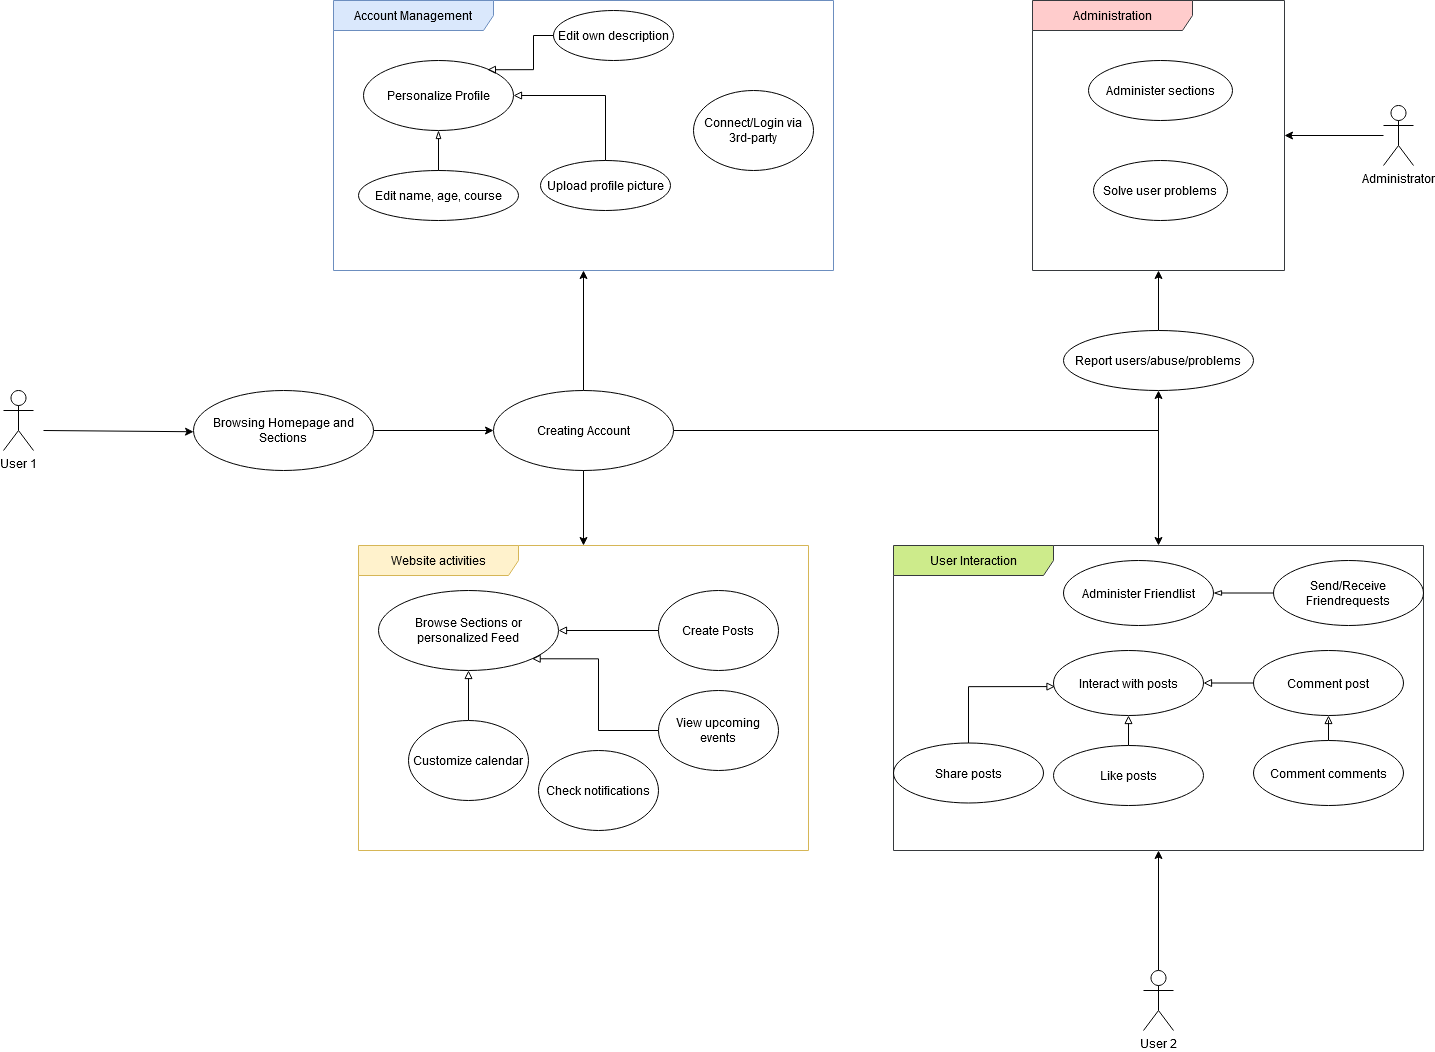

The diagram above was exported from draw.io. Its source (the exported page's mxGraphModel, read from the mxfile embedded in the PNG):
<mxGraphModel dx="2390" dy="1257" grid="1" gridSize="10" guides="1" tooltips="1" connect="1" arrows="1" fold="1" page="1" pageScale="1" pageWidth="827" pageHeight="1169" background="none" math="0" shadow="0">
  <root>
    <mxCell id="0" />
    <mxCell id="1" parent="0" />
    <mxCell id="S4oMsLOUBPp5cabsK6kD-1" value="Account Management" style="shape=umlFrame;whiteSpace=wrap;html=1;pointerEvents=0;recursiveResize=0;container=1;collapsible=0;width=160;fillColor=#dae8fc;strokeColor=#6c8ebf;" parent="1" vertex="1">
      <mxGeometry x="410" y="40" width="500" height="270" as="geometry" />
    </mxCell>
    <mxCell id="S4oMsLOUBPp5cabsK6kD-24" value="Upload profile picture" style="ellipse;whiteSpace=wrap;html=1;" parent="S4oMsLOUBPp5cabsK6kD-1" vertex="1">
      <mxGeometry x="207" y="160" width="130" height="50" as="geometry" />
    </mxCell>
    <mxCell id="S4oMsLOUBPp5cabsK6kD-21" value="Edit own description" style="ellipse;whiteSpace=wrap;html=1;" parent="S4oMsLOUBPp5cabsK6kD-1" vertex="1">
      <mxGeometry x="220" y="10" width="120" height="50" as="geometry" />
    </mxCell>
    <mxCell id="S4oMsLOUBPp5cabsK6kD-27" value="Edit name, age, course" style="ellipse;whiteSpace=wrap;html=1;" parent="S4oMsLOUBPp5cabsK6kD-1" vertex="1">
      <mxGeometry x="25" y="170" width="160" height="50" as="geometry" />
    </mxCell>
    <mxCell id="S4oMsLOUBPp5cabsK6kD-22" value="Personalize Profile" style="ellipse;whiteSpace=wrap;html=1;" parent="S4oMsLOUBPp5cabsK6kD-1" vertex="1">
      <mxGeometry x="30" y="60" width="150" height="70" as="geometry" />
    </mxCell>
    <mxCell id="S4oMsLOUBPp5cabsK6kD-23" style="edgeStyle=orthogonalEdgeStyle;rounded=0;orthogonalLoop=1;jettySize=auto;html=1;exitX=0;exitY=0.5;exitDx=0;exitDy=0;entryX=0.826;entryY=0.132;entryDx=0;entryDy=0;entryPerimeter=0;endArrow=block;endFill=0;" parent="S4oMsLOUBPp5cabsK6kD-1" source="S4oMsLOUBPp5cabsK6kD-21" target="S4oMsLOUBPp5cabsK6kD-22" edge="1">
      <mxGeometry relative="1" as="geometry" />
    </mxCell>
    <mxCell id="S4oMsLOUBPp5cabsK6kD-25" style="edgeStyle=orthogonalEdgeStyle;rounded=0;orthogonalLoop=1;jettySize=auto;html=1;exitX=0.5;exitY=0;exitDx=0;exitDy=0;entryX=1;entryY=0.5;entryDx=0;entryDy=0;endArrow=block;endFill=0;" parent="S4oMsLOUBPp5cabsK6kD-1" source="S4oMsLOUBPp5cabsK6kD-24" target="S4oMsLOUBPp5cabsK6kD-22" edge="1">
      <mxGeometry relative="1" as="geometry" />
    </mxCell>
    <mxCell id="S4oMsLOUBPp5cabsK6kD-29" style="edgeStyle=orthogonalEdgeStyle;rounded=0;orthogonalLoop=1;jettySize=auto;html=1;exitX=0.5;exitY=0;exitDx=0;exitDy=0;entryX=0.5;entryY=1;entryDx=0;entryDy=0;endArrow=blockThin;endFill=0;" parent="S4oMsLOUBPp5cabsK6kD-1" source="S4oMsLOUBPp5cabsK6kD-27" target="S4oMsLOUBPp5cabsK6kD-22" edge="1">
      <mxGeometry relative="1" as="geometry" />
    </mxCell>
    <mxCell id="S4oMsLOUBPp5cabsK6kD-32" value="Connect/Login via 3rd-party" style="ellipse;whiteSpace=wrap;html=1;" parent="S4oMsLOUBPp5cabsK6kD-1" vertex="1">
      <mxGeometry x="360" y="90" width="120" height="80" as="geometry" />
    </mxCell>
    <mxCell id="S4oMsLOUBPp5cabsK6kD-2" value="User Interaction" style="shape=umlFrame;whiteSpace=wrap;html=1;pointerEvents=0;recursiveResize=0;container=1;collapsible=0;width=160;fillColor=#cdeb8b;strokeColor=#36393d;" parent="1" vertex="1">
      <mxGeometry x="970" y="585" width="530" height="305" as="geometry" />
    </mxCell>
    <mxCell id="S4oMsLOUBPp5cabsK6kD-42" value="Administer Friendlist" style="ellipse;whiteSpace=wrap;html=1;" parent="S4oMsLOUBPp5cabsK6kD-2" vertex="1">
      <mxGeometry x="170" y="15" width="150" height="65" as="geometry" />
    </mxCell>
    <mxCell id="S4oMsLOUBPp5cabsK6kD-44" value="" style="edgeStyle=orthogonalEdgeStyle;rounded=0;orthogonalLoop=1;jettySize=auto;html=1;endArrow=blockThin;endFill=0;" parent="S4oMsLOUBPp5cabsK6kD-2" source="S4oMsLOUBPp5cabsK6kD-43" target="S4oMsLOUBPp5cabsK6kD-42" edge="1">
      <mxGeometry relative="1" as="geometry" />
    </mxCell>
    <mxCell id="S4oMsLOUBPp5cabsK6kD-43" value="Send/Receive Friendrequests" style="ellipse;whiteSpace=wrap;html=1;" parent="S4oMsLOUBPp5cabsK6kD-2" vertex="1">
      <mxGeometry x="380" y="15" width="150" height="65" as="geometry" />
    </mxCell>
    <mxCell id="S4oMsLOUBPp5cabsK6kD-47" value="Interact with posts" style="ellipse;whiteSpace=wrap;html=1;" parent="S4oMsLOUBPp5cabsK6kD-2" vertex="1">
      <mxGeometry x="160" y="105" width="150" height="65" as="geometry" />
    </mxCell>
    <mxCell id="S4oMsLOUBPp5cabsK6kD-50" style="edgeStyle=orthogonalEdgeStyle;rounded=0;orthogonalLoop=1;jettySize=auto;html=1;entryX=1;entryY=0.5;entryDx=0;entryDy=0;endArrow=block;endFill=0;" parent="S4oMsLOUBPp5cabsK6kD-2" source="S4oMsLOUBPp5cabsK6kD-49" target="S4oMsLOUBPp5cabsK6kD-47" edge="1">
      <mxGeometry relative="1" as="geometry" />
    </mxCell>
    <mxCell id="S4oMsLOUBPp5cabsK6kD-49" value="Comment post" style="ellipse;whiteSpace=wrap;html=1;" parent="S4oMsLOUBPp5cabsK6kD-2" vertex="1">
      <mxGeometry x="360" y="105" width="150" height="65" as="geometry" />
    </mxCell>
    <mxCell id="S4oMsLOUBPp5cabsK6kD-52" style="edgeStyle=orthogonalEdgeStyle;rounded=0;orthogonalLoop=1;jettySize=auto;html=1;endArrow=block;endFill=0;" parent="S4oMsLOUBPp5cabsK6kD-2" source="S4oMsLOUBPp5cabsK6kD-51" target="S4oMsLOUBPp5cabsK6kD-49" edge="1">
      <mxGeometry relative="1" as="geometry" />
    </mxCell>
    <mxCell id="S4oMsLOUBPp5cabsK6kD-51" value="Comment comments" style="ellipse;whiteSpace=wrap;html=1;" parent="S4oMsLOUBPp5cabsK6kD-2" vertex="1">
      <mxGeometry x="360" y="195" width="150" height="65" as="geometry" />
    </mxCell>
    <mxCell id="S4oMsLOUBPp5cabsK6kD-55" style="edgeStyle=orthogonalEdgeStyle;rounded=0;orthogonalLoop=1;jettySize=auto;html=1;exitX=0.5;exitY=0;exitDx=0;exitDy=0;entryX=0.5;entryY=1;entryDx=0;entryDy=0;endArrow=block;endFill=0;" parent="S4oMsLOUBPp5cabsK6kD-2" source="S4oMsLOUBPp5cabsK6kD-54" target="S4oMsLOUBPp5cabsK6kD-47" edge="1">
      <mxGeometry relative="1" as="geometry" />
    </mxCell>
    <mxCell id="S4oMsLOUBPp5cabsK6kD-54" value="Like posts" style="ellipse;whiteSpace=wrap;html=1;" parent="S4oMsLOUBPp5cabsK6kD-2" vertex="1">
      <mxGeometry x="160" y="200" width="150" height="60" as="geometry" />
    </mxCell>
    <mxCell id="S4oMsLOUBPp5cabsK6kD-56" value="Share posts" style="ellipse;whiteSpace=wrap;html=1;" parent="S4oMsLOUBPp5cabsK6kD-2" vertex="1">
      <mxGeometry y="197.5" width="150" height="60" as="geometry" />
    </mxCell>
    <mxCell id="S4oMsLOUBPp5cabsK6kD-57" style="edgeStyle=orthogonalEdgeStyle;rounded=0;orthogonalLoop=1;jettySize=auto;html=1;exitX=0.5;exitY=0;exitDx=0;exitDy=0;entryX=0.01;entryY=0.555;entryDx=0;entryDy=0;entryPerimeter=0;endArrow=block;endFill=0;" parent="S4oMsLOUBPp5cabsK6kD-2" source="S4oMsLOUBPp5cabsK6kD-56" target="S4oMsLOUBPp5cabsK6kD-47" edge="1">
      <mxGeometry relative="1" as="geometry">
        <Array as="points">
          <mxPoint x="75" y="141" />
        </Array>
      </mxGeometry>
    </mxCell>
    <mxCell id="S4oMsLOUBPp5cabsK6kD-3" value="Administration" style="shape=umlFrame;whiteSpace=wrap;html=1;pointerEvents=0;recursiveResize=0;container=1;collapsible=0;width=160;fillColor=#ffcccc;strokeColor=#36393d;" parent="1" vertex="1">
      <mxGeometry x="1109" y="40" width="252" height="270" as="geometry" />
    </mxCell>
    <mxCell id="S4oMsLOUBPp5cabsK6kD-59" value="Administer sections" style="ellipse;whiteSpace=wrap;html=1;" parent="S4oMsLOUBPp5cabsK6kD-3" vertex="1">
      <mxGeometry x="56" y="60" width="144" height="60" as="geometry" />
    </mxCell>
    <mxCell id="S4oMsLOUBPp5cabsK6kD-61" value="Solve user problems" style="ellipse;whiteSpace=wrap;html=1;" parent="S4oMsLOUBPp5cabsK6kD-3" vertex="1">
      <mxGeometry x="61" y="160" width="134" height="60" as="geometry" />
    </mxCell>
    <mxCell id="S4oMsLOUBPp5cabsK6kD-8" value="Website activities" style="shape=umlFrame;whiteSpace=wrap;html=1;pointerEvents=0;recursiveResize=0;container=1;collapsible=0;width=160;fillColor=#fff2cc;strokeColor=#d6b656;" parent="1" vertex="1">
      <mxGeometry x="435" y="585" width="450" height="305" as="geometry" />
    </mxCell>
    <mxCell id="S4oMsLOUBPp5cabsK6kD-33" value="Browse Sections or personalized Feed" style="ellipse;whiteSpace=wrap;html=1;" parent="S4oMsLOUBPp5cabsK6kD-8" vertex="1">
      <mxGeometry x="20" y="45" width="180" height="80" as="geometry" />
    </mxCell>
    <mxCell id="S4oMsLOUBPp5cabsK6kD-35" style="edgeStyle=orthogonalEdgeStyle;rounded=0;orthogonalLoop=1;jettySize=auto;html=1;exitX=0;exitY=0.5;exitDx=0;exitDy=0;entryX=1;entryY=0.5;entryDx=0;entryDy=0;endArrow=block;endFill=0;" parent="S4oMsLOUBPp5cabsK6kD-8" source="S4oMsLOUBPp5cabsK6kD-34" target="S4oMsLOUBPp5cabsK6kD-33" edge="1">
      <mxGeometry relative="1" as="geometry" />
    </mxCell>
    <mxCell id="S4oMsLOUBPp5cabsK6kD-34" value="Create Posts" style="ellipse;whiteSpace=wrap;html=1;" parent="S4oMsLOUBPp5cabsK6kD-8" vertex="1">
      <mxGeometry x="300" y="45" width="120" height="80" as="geometry" />
    </mxCell>
    <mxCell id="S4oMsLOUBPp5cabsK6kD-37" style="edgeStyle=orthogonalEdgeStyle;rounded=0;orthogonalLoop=1;jettySize=auto;html=1;exitX=0.5;exitY=0;exitDx=0;exitDy=0;entryX=0.5;entryY=1;entryDx=0;entryDy=0;endArrow=block;endFill=0;" parent="S4oMsLOUBPp5cabsK6kD-8" source="S4oMsLOUBPp5cabsK6kD-36" target="S4oMsLOUBPp5cabsK6kD-33" edge="1">
      <mxGeometry relative="1" as="geometry" />
    </mxCell>
    <mxCell id="S4oMsLOUBPp5cabsK6kD-36" value="Customize calendar" style="ellipse;whiteSpace=wrap;html=1;" parent="S4oMsLOUBPp5cabsK6kD-8" vertex="1">
      <mxGeometry x="50" y="175" width="120" height="80" as="geometry" />
    </mxCell>
    <mxCell id="S4oMsLOUBPp5cabsK6kD-40" style="edgeStyle=orthogonalEdgeStyle;rounded=0;orthogonalLoop=1;jettySize=auto;html=1;exitX=0;exitY=0.5;exitDx=0;exitDy=0;entryX=1;entryY=1;entryDx=0;entryDy=0;endArrow=block;endFill=0;" parent="S4oMsLOUBPp5cabsK6kD-8" source="S4oMsLOUBPp5cabsK6kD-38" target="S4oMsLOUBPp5cabsK6kD-33" edge="1">
      <mxGeometry relative="1" as="geometry">
        <Array as="points">
          <mxPoint x="240" y="185" />
          <mxPoint x="240" y="113" />
        </Array>
      </mxGeometry>
    </mxCell>
    <mxCell id="S4oMsLOUBPp5cabsK6kD-38" value="View upcoming events" style="ellipse;whiteSpace=wrap;html=1;" parent="S4oMsLOUBPp5cabsK6kD-8" vertex="1">
      <mxGeometry x="300" y="145" width="120" height="80" as="geometry" />
    </mxCell>
    <mxCell id="S4oMsLOUBPp5cabsK6kD-53" value="Check notifications" style="ellipse;whiteSpace=wrap;html=1;" parent="S4oMsLOUBPp5cabsK6kD-8" vertex="1">
      <mxGeometry x="180" y="205" width="120" height="80" as="geometry" />
    </mxCell>
    <mxCell id="S4oMsLOUBPp5cabsK6kD-9" value="User 1" style="shape=umlActor;verticalLabelPosition=bottom;verticalAlign=top;html=1;" parent="1" vertex="1">
      <mxGeometry x="80" y="430" width="30" height="60" as="geometry" />
    </mxCell>
    <mxCell id="S4oMsLOUBPp5cabsK6kD-17" style="edgeStyle=orthogonalEdgeStyle;rounded=0;orthogonalLoop=1;jettySize=auto;html=1;exitX=1;exitY=0.5;exitDx=0;exitDy=0;" parent="1" source="S4oMsLOUBPp5cabsK6kD-14" target="S4oMsLOUBPp5cabsK6kD-16" edge="1">
      <mxGeometry relative="1" as="geometry" />
    </mxCell>
    <mxCell id="S4oMsLOUBPp5cabsK6kD-14" value="Browsing Homepage and Sections" style="ellipse;whiteSpace=wrap;html=1;" parent="1" vertex="1">
      <mxGeometry x="270" y="430" width="180" height="80" as="geometry" />
    </mxCell>
    <mxCell id="S4oMsLOUBPp5cabsK6kD-15" value="" style="endArrow=classic;html=1;rounded=0;" parent="1" target="S4oMsLOUBPp5cabsK6kD-14" edge="1">
      <mxGeometry width="50" height="50" relative="1" as="geometry">
        <mxPoint x="120" y="470" as="sourcePoint" />
        <mxPoint x="270" y="470" as="targetPoint" />
      </mxGeometry>
    </mxCell>
    <mxCell id="S4oMsLOUBPp5cabsK6kD-31" style="edgeStyle=orthogonalEdgeStyle;rounded=0;orthogonalLoop=1;jettySize=auto;html=1;exitX=0.5;exitY=0;exitDx=0;exitDy=0;" parent="1" source="S4oMsLOUBPp5cabsK6kD-16" target="S4oMsLOUBPp5cabsK6kD-1" edge="1">
      <mxGeometry relative="1" as="geometry" />
    </mxCell>
    <mxCell id="S4oMsLOUBPp5cabsK6kD-48" style="edgeStyle=orthogonalEdgeStyle;rounded=0;orthogonalLoop=1;jettySize=auto;html=1;" parent="1" source="S4oMsLOUBPp5cabsK6kD-16" target="S4oMsLOUBPp5cabsK6kD-2" edge="1">
      <mxGeometry relative="1" as="geometry" />
    </mxCell>
    <mxCell id="S4oMsLOUBPp5cabsK6kD-66" style="edgeStyle=orthogonalEdgeStyle;rounded=0;orthogonalLoop=1;jettySize=auto;html=1;entryX=0.5;entryY=1;entryDx=0;entryDy=0;" parent="1" source="S4oMsLOUBPp5cabsK6kD-16" target="S4oMsLOUBPp5cabsK6kD-60" edge="1">
      <mxGeometry relative="1" as="geometry" />
    </mxCell>
    <mxCell id="S4oMsLOUBPp5cabsK6kD-16" value="Creating Account" style="ellipse;whiteSpace=wrap;html=1;" parent="1" vertex="1">
      <mxGeometry x="570" y="430" width="180" height="80" as="geometry" />
    </mxCell>
    <mxCell id="S4oMsLOUBPp5cabsK6kD-41" style="edgeStyle=orthogonalEdgeStyle;rounded=0;orthogonalLoop=1;jettySize=auto;html=1;exitX=0.5;exitY=1;exitDx=0;exitDy=0;" parent="1" source="S4oMsLOUBPp5cabsK6kD-16" target="S4oMsLOUBPp5cabsK6kD-8" edge="1">
      <mxGeometry relative="1" as="geometry">
        <mxPoint x="660" y="580" as="targetPoint" />
      </mxGeometry>
    </mxCell>
    <mxCell id="ybUXJ-c9-Gi3P_x26xny-1" style="edgeStyle=orthogonalEdgeStyle;rounded=0;orthogonalLoop=1;jettySize=auto;html=1;" edge="1" parent="1" source="S4oMsLOUBPp5cabsK6kD-45" target="S4oMsLOUBPp5cabsK6kD-2">
      <mxGeometry relative="1" as="geometry" />
    </mxCell>
    <mxCell id="S4oMsLOUBPp5cabsK6kD-45" value="User 2" style="shape=umlActor;verticalLabelPosition=bottom;verticalAlign=top;html=1;" parent="1" vertex="1">
      <mxGeometry x="1220" y="1010" width="30" height="60" as="geometry" />
    </mxCell>
    <mxCell id="S4oMsLOUBPp5cabsK6kD-65" style="edgeStyle=orthogonalEdgeStyle;rounded=0;orthogonalLoop=1;jettySize=auto;html=1;" parent="1" source="S4oMsLOUBPp5cabsK6kD-62" target="S4oMsLOUBPp5cabsK6kD-3" edge="1">
      <mxGeometry relative="1" as="geometry" />
    </mxCell>
    <mxCell id="S4oMsLOUBPp5cabsK6kD-62" value="Administrator" style="shape=umlActor;verticalLabelPosition=bottom;verticalAlign=top;html=1;" parent="1" vertex="1">
      <mxGeometry x="1460" y="145" width="30" height="60" as="geometry" />
    </mxCell>
    <mxCell id="S4oMsLOUBPp5cabsK6kD-68" style="edgeStyle=orthogonalEdgeStyle;rounded=0;orthogonalLoop=1;jettySize=auto;html=1;exitX=0.5;exitY=0;exitDx=0;exitDy=0;" parent="1" source="S4oMsLOUBPp5cabsK6kD-60" target="S4oMsLOUBPp5cabsK6kD-3" edge="1">
      <mxGeometry relative="1" as="geometry" />
    </mxCell>
    <mxCell id="S4oMsLOUBPp5cabsK6kD-60" value="Report users/abuse/problems" style="ellipse;whiteSpace=wrap;html=1;" parent="1" vertex="1">
      <mxGeometry x="1140" y="370" width="190" height="60" as="geometry" />
    </mxCell>
  </root>
</mxGraphModel>